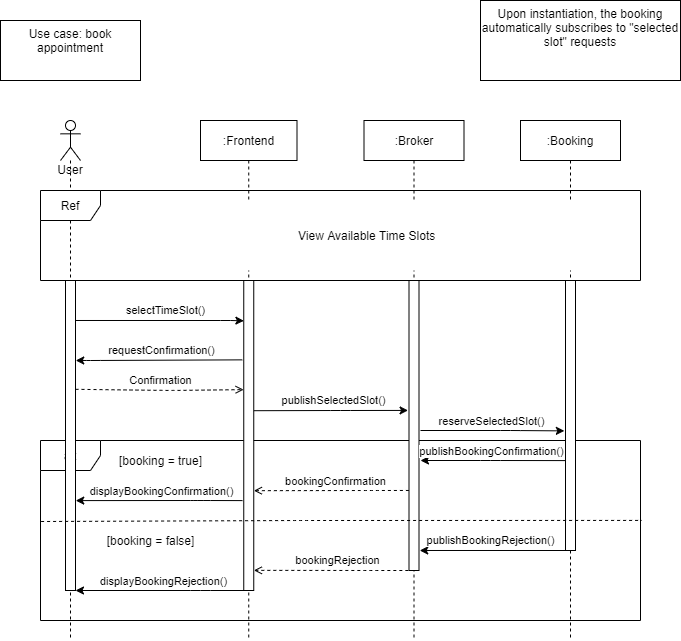

The diagram above was exported from draw.io. Its source (the exported page's mxGraphModel, read from the mxfile embedded in the PNG):
<mxGraphModel dx="1422" dy="1931" grid="1" gridSize="10" guides="1" tooltips="1" connect="1" arrows="1" fold="1" page="1" pageScale="1" pageWidth="827" pageHeight="1169" math="0" shadow="0">
  <root>
    <mxCell id="QY5TEZX01amksuYC3zch-0" />
    <mxCell id="QY5TEZX01amksuYC3zch-1" parent="QY5TEZX01amksuYC3zch-0" />
    <mxCell id="oK0kOvLaNp1M0Qtgksyt-22" value="alt" style="shape=umlFrame;whiteSpace=wrap;html=1;shadow=0;labelBackgroundColor=#FFFFFF;sketch=0;fillColor=#ffffff;gradientColor=none;" parent="QY5TEZX01amksuYC3zch-1" vertex="1">
      <mxGeometry x="40" y="360" width="600" height="180" as="geometry" />
    </mxCell>
    <mxCell id="QY5TEZX01amksuYC3zch-2" value="Use case: book appointment" style="shape=note2;boundedLbl=1;whiteSpace=wrap;html=1;size=25;verticalAlign=top;align=center;" parent="QY5TEZX01amksuYC3zch-1" vertex="1">
      <mxGeometry y="-60" width="140" height="60" as="geometry" />
    </mxCell>
    <mxCell id="jrDXobM5qSRw60qk-5Y--1" value=":Frontend" style="shape=umlLifeline;perimeter=lifelinePerimeter;whiteSpace=wrap;html=1;container=1;collapsible=0;recursiveResize=0;outlineConnect=0;" parent="QY5TEZX01amksuYC3zch-1" vertex="1">
      <mxGeometry x="200" y="40" width="96.5" height="520" as="geometry" />
    </mxCell>
    <mxCell id="oK0kOvLaNp1M0Qtgksyt-33" value="" style="rounded=0;whiteSpace=wrap;html=1;shadow=0;labelBackgroundColor=#FFFFFF;sketch=0;fillColor=#ffffff;gradientColor=none;" parent="jrDXobM5qSRw60qk-5Y--1" vertex="1">
      <mxGeometry x="43.25" y="160" width="10" height="310" as="geometry" />
    </mxCell>
    <mxCell id="YUrgnNhsUmQ1aGKTlOlj-0" value=":Broker" style="shape=umlLifeline;perimeter=lifelinePerimeter;whiteSpace=wrap;html=1;container=1;collapsible=0;recursiveResize=0;outlineConnect=0;" parent="QY5TEZX01amksuYC3zch-1" vertex="1">
      <mxGeometry x="363.5" y="40" width="100" height="520" as="geometry" />
    </mxCell>
    <mxCell id="oK0kOvLaNp1M0Qtgksyt-34" value="" style="rounded=0;whiteSpace=wrap;html=1;shadow=0;labelBackgroundColor=#FFFFFF;sketch=0;fillColor=#ffffff;gradientColor=none;" parent="YUrgnNhsUmQ1aGKTlOlj-0" vertex="1">
      <mxGeometry x="45" y="160" width="10" height="290" as="geometry" />
    </mxCell>
    <mxCell id="YUrgnNhsUmQ1aGKTlOlj-1" value=":Booking" style="shape=umlLifeline;perimeter=lifelinePerimeter;whiteSpace=wrap;html=1;container=1;collapsible=0;recursiveResize=0;outlineConnect=0;" parent="QY5TEZX01amksuYC3zch-1" vertex="1">
      <mxGeometry x="520" y="40" width="100" height="520" as="geometry" />
    </mxCell>
    <mxCell id="oK0kOvLaNp1M0Qtgksyt-36" value="" style="rounded=0;whiteSpace=wrap;html=1;shadow=0;labelBackgroundColor=#FFFFFF;sketch=0;fillColor=#ffffff;gradientColor=none;" parent="YUrgnNhsUmQ1aGKTlOlj-1" vertex="1">
      <mxGeometry x="45" y="160" width="10" height="270" as="geometry" />
    </mxCell>
    <mxCell id="9H163o386nsSvt-l5FE9-1" value="User" style="shape=umlLifeline;participant=umlActor;perimeter=lifelinePerimeter;whiteSpace=wrap;html=1;container=1;collapsible=0;recursiveResize=0;verticalAlign=top;spacingTop=36;outlineConnect=0;fillColor=#ffffff;" parent="QY5TEZX01amksuYC3zch-1" vertex="1">
      <mxGeometry x="60" y="40" width="20" height="520" as="geometry" />
    </mxCell>
    <mxCell id="oK0kOvLaNp1M0Qtgksyt-39" value="" style="rounded=0;whiteSpace=wrap;html=1;shadow=0;labelBackgroundColor=#FFFFFF;sketch=0;fillColor=#ffffff;gradientColor=none;" parent="9H163o386nsSvt-l5FE9-1" vertex="1">
      <mxGeometry x="5" y="160" width="10" height="310" as="geometry" />
    </mxCell>
    <mxCell id="yZKgoBnnNDGRaeRf_r7B-3" value="Ref" style="shape=umlFrame;whiteSpace=wrap;html=1;gradientColor=none;shadow=0;sketch=0;labelBackgroundColor=#FFFFFF;labelBorderColor=none;" parent="QY5TEZX01amksuYC3zch-1" vertex="1">
      <mxGeometry x="40" y="110" width="600" height="90" as="geometry" />
    </mxCell>
    <mxCell id="yZKgoBnnNDGRaeRf_r7B-4" value="View Available Time Slots&amp;nbsp;&amp;nbsp;" style="rounded=0;whiteSpace=wrap;html=1;shadow=0;labelBackgroundColor=#FFFFFF;sketch=0;fillColor=#ffffff;gradientColor=none;strokeColor=none;" parent="QY5TEZX01amksuYC3zch-1" vertex="1">
      <mxGeometry x="110" y="120" width="520" height="70" as="geometry" />
    </mxCell>
    <mxCell id="yZKgoBnnNDGRaeRf_r7B-5" value="" style="endArrow=classic;html=1;entryX=0.014;entryY=0.13;entryDx=0;entryDy=0;entryPerimeter=0;exitX=0.983;exitY=0.129;exitDx=0;exitDy=0;exitPerimeter=0;" parent="QY5TEZX01amksuYC3zch-1" source="oK0kOvLaNp1M0Qtgksyt-39" target="oK0kOvLaNp1M0Qtgksyt-33" edge="1">
      <mxGeometry width="50" height="50" relative="1" as="geometry">
        <mxPoint x="80" y="240" as="sourcePoint" />
        <mxPoint x="240" y="240" as="targetPoint" />
        <Array as="points">
          <mxPoint x="230" y="240" />
        </Array>
      </mxGeometry>
    </mxCell>
    <mxCell id="yZKgoBnnNDGRaeRf_r7B-6" value="selectTimeSlot()" style="edgeLabel;html=1;align=center;verticalAlign=middle;resizable=0;points=[];" parent="yZKgoBnnNDGRaeRf_r7B-5" vertex="1" connectable="0">
      <mxGeometry x="0.0693" relative="1" as="geometry">
        <mxPoint y="-10" as="offset" />
      </mxGeometry>
    </mxCell>
    <mxCell id="oK0kOvLaNp1M0Qtgksyt-3" value="" style="endArrow=classic;html=1;exitX=-0.153;exitY=0.256;exitDx=0;exitDy=0;exitPerimeter=0;entryX=1.024;entryY=0.258;entryDx=0;entryDy=0;entryPerimeter=0;" parent="QY5TEZX01amksuYC3zch-1" source="oK0kOvLaNp1M0Qtgksyt-33" target="oK0kOvLaNp1M0Qtgksyt-39" edge="1">
      <mxGeometry width="50" height="50" relative="1" as="geometry">
        <mxPoint x="240" y="280" as="sourcePoint" />
        <mxPoint x="80" y="280" as="targetPoint" />
        <Array as="points">
          <mxPoint x="90" y="280" />
        </Array>
      </mxGeometry>
    </mxCell>
    <mxCell id="oK0kOvLaNp1M0Qtgksyt-4" value="requestConfirmation()" style="edgeLabel;html=1;align=center;verticalAlign=middle;resizable=0;points=[];" parent="oK0kOvLaNp1M0Qtgksyt-3" vertex="1" connectable="0">
      <mxGeometry x="0.0929" y="-1" relative="1" as="geometry">
        <mxPoint x="9.49" y="-9" as="offset" />
      </mxGeometry>
    </mxCell>
    <mxCell id="oK0kOvLaNp1M0Qtgksyt-5" value="" style="endArrow=open;html=1;dashed=1;endFill=0;entryX=-0.014;entryY=0.352;entryDx=0;entryDy=0;entryPerimeter=0;exitX=1;exitY=0.351;exitDx=0;exitDy=0;exitPerimeter=0;" parent="QY5TEZX01amksuYC3zch-1" source="oK0kOvLaNp1M0Qtgksyt-39" target="oK0kOvLaNp1M0Qtgksyt-33" edge="1">
      <mxGeometry width="50" height="50" relative="1" as="geometry">
        <mxPoint x="80" y="309" as="sourcePoint" />
        <mxPoint x="240" y="310" as="targetPoint" />
        <Array as="points">
          <mxPoint x="170" y="310" />
        </Array>
      </mxGeometry>
    </mxCell>
    <mxCell id="oK0kOvLaNp1M0Qtgksyt-6" value="Confirmation" style="edgeLabel;html=1;align=center;verticalAlign=middle;resizable=0;points=[];" parent="oK0kOvLaNp1M0Qtgksyt-5" vertex="1" connectable="0">
      <mxGeometry x="0.2792" y="1" relative="1" as="geometry">
        <mxPoint x="-23.6" y="-9" as="offset" />
      </mxGeometry>
    </mxCell>
    <mxCell id="oK0kOvLaNp1M0Qtgksyt-10" value="" style="endArrow=classic;html=1;exitX=1.014;exitY=0.42;exitDx=0;exitDy=0;exitPerimeter=0;entryX=-0.094;entryY=0.448;entryDx=0;entryDy=0;entryPerimeter=0;" parent="QY5TEZX01amksuYC3zch-1" source="oK0kOvLaNp1M0Qtgksyt-33" target="oK0kOvLaNp1M0Qtgksyt-34" edge="1">
      <mxGeometry width="50" height="50" relative="1" as="geometry">
        <mxPoint x="260" y="330" as="sourcePoint" />
        <mxPoint x="400" y="330" as="targetPoint" />
        <Array as="points">
          <mxPoint x="340" y="330" />
        </Array>
      </mxGeometry>
    </mxCell>
    <mxCell id="oK0kOvLaNp1M0Qtgksyt-12" value="publishSelectedSlot()" style="edgeLabel;html=1;align=center;verticalAlign=middle;resizable=0;points=[];" parent="oK0kOvLaNp1M0Qtgksyt-10" vertex="1" connectable="0">
      <mxGeometry x="0.0234" relative="1" as="geometry">
        <mxPoint y="-10.02" as="offset" />
      </mxGeometry>
    </mxCell>
    <mxCell id="oK0kOvLaNp1M0Qtgksyt-13" value="" style="endArrow=classic;html=1;entryX=-0.116;entryY=0.557;entryDx=0;entryDy=0;entryPerimeter=0;" parent="QY5TEZX01amksuYC3zch-1" target="oK0kOvLaNp1M0Qtgksyt-36" edge="1">
      <mxGeometry width="50" height="50" relative="1" as="geometry">
        <mxPoint x="420" y="350" as="sourcePoint" />
        <mxPoint x="560" y="350" as="targetPoint" />
        <Array as="points">
          <mxPoint x="510" y="350" />
        </Array>
      </mxGeometry>
    </mxCell>
    <mxCell id="oK0kOvLaNp1M0Qtgksyt-14" value="reserveSelectedSlot()" style="edgeLabel;html=1;align=center;verticalAlign=middle;resizable=0;points=[];" parent="oK0kOvLaNp1M0Qtgksyt-13" vertex="1" connectable="0">
      <mxGeometry x="0.1476" y="1" relative="1" as="geometry">
        <mxPoint x="-12.97" y="-9" as="offset" />
      </mxGeometry>
    </mxCell>
    <mxCell id="oK0kOvLaNp1M0Qtgksyt-16" value="" style="endArrow=classic;html=1;exitX=-0.019;exitY=0.667;exitDx=0;exitDy=0;exitPerimeter=0;" parent="QY5TEZX01amksuYC3zch-1" source="oK0kOvLaNp1M0Qtgksyt-36" edge="1">
      <mxGeometry width="50" height="50" relative="1" as="geometry">
        <mxPoint x="560" y="380" as="sourcePoint" />
        <mxPoint x="420" y="380" as="targetPoint" />
        <Array as="points">
          <mxPoint x="490" y="380" />
        </Array>
      </mxGeometry>
    </mxCell>
    <mxCell id="oK0kOvLaNp1M0Qtgksyt-17" value="publishBookingConfirmation()" style="edgeLabel;html=1;align=center;verticalAlign=middle;resizable=0;points=[];" parent="oK0kOvLaNp1M0Qtgksyt-16" vertex="1" connectable="0">
      <mxGeometry x="-0.0959" relative="1" as="geometry">
        <mxPoint x="-9.57" y="-10.01" as="offset" />
      </mxGeometry>
    </mxCell>
    <mxCell id="oK0kOvLaNp1M0Qtgksyt-18" value="" style="endArrow=open;html=1;dashed=1;endFill=0;entryX=1.014;entryY=0.678;entryDx=0;entryDy=0;entryPerimeter=0;exitX=-0.011;exitY=0.724;exitDx=0;exitDy=0;exitPerimeter=0;" parent="QY5TEZX01amksuYC3zch-1" source="oK0kOvLaNp1M0Qtgksyt-34" target="oK0kOvLaNp1M0Qtgksyt-33" edge="1">
      <mxGeometry width="50" height="50" relative="1" as="geometry">
        <mxPoint x="400" y="410" as="sourcePoint" />
        <mxPoint x="260" y="410" as="targetPoint" />
        <Array as="points">
          <mxPoint x="370" y="410" />
        </Array>
      </mxGeometry>
    </mxCell>
    <mxCell id="oK0kOvLaNp1M0Qtgksyt-19" value="bookingConfirmation" style="edgeLabel;html=1;align=center;verticalAlign=middle;resizable=0;points=[];" parent="oK0kOvLaNp1M0Qtgksyt-18" vertex="1" connectable="0">
      <mxGeometry x="-0.0417" y="1" relative="1" as="geometry">
        <mxPoint y="-11" as="offset" />
      </mxGeometry>
    </mxCell>
    <mxCell id="oK0kOvLaNp1M0Qtgksyt-20" value="" style="endArrow=classic;html=1;exitX=-0.125;exitY=0.71;exitDx=0;exitDy=0;exitPerimeter=0;entryX=1.024;entryY=0.71;entryDx=0;entryDy=0;entryPerimeter=0;" parent="QY5TEZX01amksuYC3zch-1" source="oK0kOvLaNp1M0Qtgksyt-33" target="oK0kOvLaNp1M0Qtgksyt-39" edge="1">
      <mxGeometry width="50" height="50" relative="1" as="geometry">
        <mxPoint x="240" y="420" as="sourcePoint" />
        <mxPoint x="80" y="420" as="targetPoint" />
        <Array as="points">
          <mxPoint x="200" y="420" />
        </Array>
      </mxGeometry>
    </mxCell>
    <mxCell id="oK0kOvLaNp1M0Qtgksyt-21" value="displayBookingConfirmation()" style="edgeLabel;html=1;align=center;verticalAlign=middle;resizable=0;points=[];" parent="oK0kOvLaNp1M0Qtgksyt-20" vertex="1" connectable="0">
      <mxGeometry x="0.0774" relative="1" as="geometry">
        <mxPoint x="8.11" y="-10" as="offset" />
      </mxGeometry>
    </mxCell>
    <mxCell id="oK0kOvLaNp1M0Qtgksyt-23" value="" style="endArrow=none;dashed=1;html=1;exitX=0.001;exitY=0.45;exitDx=0;exitDy=0;exitPerimeter=0;entryX=1.002;entryY=0.444;entryDx=0;entryDy=0;entryPerimeter=0;" parent="QY5TEZX01amksuYC3zch-1" source="oK0kOvLaNp1M0Qtgksyt-22" target="oK0kOvLaNp1M0Qtgksyt-22" edge="1">
      <mxGeometry width="50" height="50" relative="1" as="geometry">
        <mxPoint x="210" y="500" as="sourcePoint" />
        <mxPoint x="260" y="450" as="targetPoint" />
        <Array as="points">
          <mxPoint x="300" y="440" />
        </Array>
      </mxGeometry>
    </mxCell>
    <mxCell id="oK0kOvLaNp1M0Qtgksyt-24" value="" style="endArrow=classic;html=1;entryX=1.072;entryY=0.931;entryDx=0;entryDy=0;entryPerimeter=0;" parent="QY5TEZX01amksuYC3zch-1" target="oK0kOvLaNp1M0Qtgksyt-34" edge="1">
      <mxGeometry width="50" height="50" relative="1" as="geometry">
        <mxPoint x="570" y="470" as="sourcePoint" />
        <mxPoint x="420" y="470" as="targetPoint" />
      </mxGeometry>
    </mxCell>
    <mxCell id="oK0kOvLaNp1M0Qtgksyt-25" value="publishBookingRejection()" style="edgeLabel;html=1;align=center;verticalAlign=middle;resizable=0;points=[];" parent="oK0kOvLaNp1M0Qtgksyt-24" vertex="1" connectable="0">
      <mxGeometry x="-0.2232" y="-1" relative="1" as="geometry">
        <mxPoint x="-21.43" y="-9" as="offset" />
      </mxGeometry>
    </mxCell>
    <mxCell id="oK0kOvLaNp1M0Qtgksyt-26" value="" style="endArrow=open;html=1;dashed=1;endFill=0;entryX=1.014;entryY=0.935;entryDx=0;entryDy=0;entryPerimeter=0;" parent="QY5TEZX01amksuYC3zch-1" target="oK0kOvLaNp1M0Qtgksyt-33" edge="1">
      <mxGeometry width="50" height="50" relative="1" as="geometry">
        <mxPoint x="413.82" y="490" as="sourcePoint" />
        <mxPoint x="260" y="490" as="targetPoint" />
        <Array as="points">
          <mxPoint x="370.82" y="490" />
        </Array>
      </mxGeometry>
    </mxCell>
    <mxCell id="oK0kOvLaNp1M0Qtgksyt-27" value="bookingRejection" style="edgeLabel;html=1;align=center;verticalAlign=middle;resizable=0;points=[];" parent="oK0kOvLaNp1M0Qtgksyt-26" vertex="1" connectable="0">
      <mxGeometry x="-0.0417" y="1" relative="1" as="geometry">
        <mxPoint y="-11" as="offset" />
      </mxGeometry>
    </mxCell>
    <mxCell id="oK0kOvLaNp1M0Qtgksyt-28" value="" style="endArrow=classic;html=1;entryX=1;entryY=1;entryDx=0;entryDy=0;" parent="QY5TEZX01amksuYC3zch-1" target="oK0kOvLaNp1M0Qtgksyt-39" edge="1">
      <mxGeometry width="50" height="50" relative="1" as="geometry">
        <mxPoint x="247.82" y="510" as="sourcePoint" />
        <mxPoint x="80" y="510" as="targetPoint" />
        <Array as="points">
          <mxPoint x="200.07" y="510" />
        </Array>
      </mxGeometry>
    </mxCell>
    <mxCell id="oK0kOvLaNp1M0Qtgksyt-29" value="displayBookingRejection()" style="edgeLabel;html=1;align=center;verticalAlign=middle;resizable=0;points=[];" parent="oK0kOvLaNp1M0Qtgksyt-28" vertex="1" connectable="0">
      <mxGeometry x="0.0774" relative="1" as="geometry">
        <mxPoint x="8.11" y="-10" as="offset" />
      </mxGeometry>
    </mxCell>
    <mxCell id="oK0kOvLaNp1M0Qtgksyt-30" value="[booking = true]" style="text;html=1;align=center;verticalAlign=middle;resizable=0;points=[];autosize=1;" parent="QY5TEZX01amksuYC3zch-1" vertex="1">
      <mxGeometry x="110" y="370" width="100" height="20" as="geometry" />
    </mxCell>
    <mxCell id="oK0kOvLaNp1M0Qtgksyt-31" value="[booking = false]" style="text;html=1;align=center;verticalAlign=middle;resizable=0;points=[];autosize=1;" parent="QY5TEZX01amksuYC3zch-1" vertex="1">
      <mxGeometry x="100" y="450" width="100" height="20" as="geometry" />
    </mxCell>
    <mxCell id="shQvxVvZ0UarQZjCRGUb-0" value="Upon instantiation, the booking automatically subscribes to &quot;selected slot&quot; requests" style="shape=note2;boundedLbl=1;whiteSpace=wrap;html=1;size=25;verticalAlign=top;align=center;" parent="QY5TEZX01amksuYC3zch-1" vertex="1">
      <mxGeometry x="480" y="-80" width="200" height="80" as="geometry" />
    </mxCell>
  </root>
</mxGraphModel>